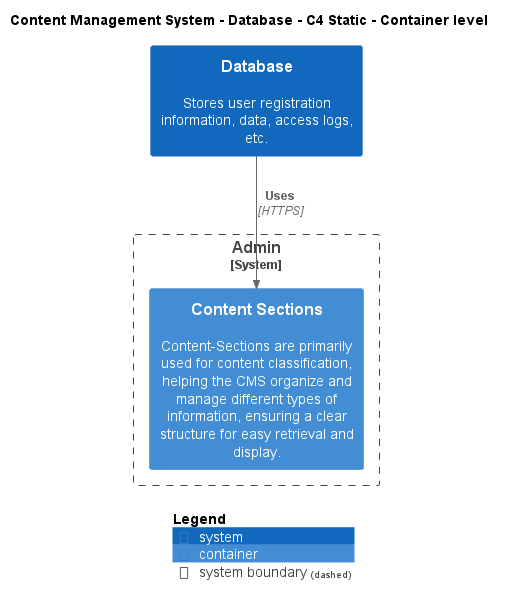

The diagram above was rendered by PlantUML. Its source (embedded in the PNG):
@startuml
!include ..\..\..\.c4s\C4_Container.puml

AddElementTag("c4interflow:lifecycle:new", $bgColor=green, $fontColor=#ffffff, $borderColor=green, $shadowing="False")
AddElementTag("c4interflow:lifecycle:changed", $bgColor=orange, $fontColor=#ffffff, $borderColor=orange, $shadowing="False")
AddElementTag("c4interflow:lifecycle:removed", $bgColor=red, $fontColor=#ffffff, $borderColor=red, $shadowing="False")

AddRelTag("c4interflow:lifecycle:new", $textColor=green, $lineColor=green)
AddRelTag("c4interflow:lifecycle:changed", $textColor=orange, $lineColor=orange)
AddRelTag("c4interflow:lifecycle:removed", $textColor=red, $lineColor=red)

SHOW_PERSON_PORTRAIT()
LAYOUT_TOP_DOWN()

skinparam linetype polyline

title Content Management System - Database - C4 Static - Container level

System(ContentManagementSystem.SoftwareSystems.Database, "Database", "Stores user registration information, data, access logs, etc.")

System_Boundary(ContentManagementSystem.SoftwareSystems.Admin, "Admin") {
    Container(ContentManagementSystem.SoftwareSystems.Admin.Containers.ContentSections, "Content Sections", "", "Content-Sections are primarily used for content classification, helping the CMS organize and manage different types of information, ensuring a clear structure for easy retrieval and display.")
}

Rel(ContentManagementSystem.SoftwareSystems.Database, ContentManagementSystem.SoftwareSystems.Admin.Containers.ContentSections, "Uses", "HTTPS", $tags="protocol:https")


SHOW_LEGEND()
@enduml